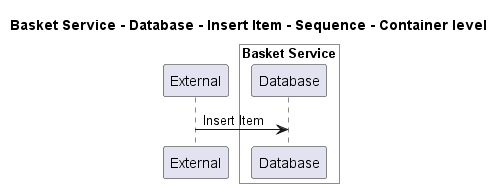

The diagram above was rendered by PlantUML. Its source (embedded in the PNG):
@startuml
!pragma layout smetana

title Basket Service - Database - Insert Item - Sequence - Container level

participant "External" as C4InterFlow.SoftwareSystems.ExternalSystem

box "Basket Service" #White
    participant "Database" as ECommercePlatform.SoftwareSystems.BasketService.Containers.Database
end box


C4InterFlow.SoftwareSystems.ExternalSystem -> ECommercePlatform.SoftwareSystems.BasketService.Containers.Database : Insert Item


@enduml